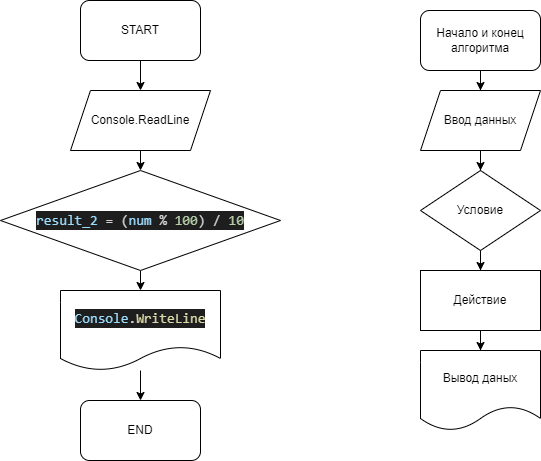

The diagram above was exported from draw.io. Its source (the exported page's mxGraphModel, read from the mxfile embedded in the PNG):
<mxGraphModel dx="1204" dy="524" grid="1" gridSize="10" guides="1" tooltips="1" connect="1" arrows="1" fold="1" page="1" pageScale="1" pageWidth="827" pageHeight="1169" background="none" math="0" shadow="0">
  <root>
    <mxCell id="0" />
    <mxCell id="1" parent="0" />
    <mxCell id="4" value="" style="edgeStyle=none;html=1;entryX=0.5;entryY=0;entryDx=0;entryDy=0;" parent="1" source="2" target="5" edge="1">
      <mxGeometry relative="1" as="geometry">
        <mxPoint x="400" y="160" as="targetPoint" />
      </mxGeometry>
    </mxCell>
    <mxCell id="2" value="START" style="rounded=1;whiteSpace=wrap;html=1;" parent="1" vertex="1">
      <mxGeometry x="340" y="20" width="120" height="60" as="geometry" />
    </mxCell>
    <mxCell id="16" value="" style="edgeStyle=none;html=1;" parent="1" source="5" target="15" edge="1">
      <mxGeometry relative="1" as="geometry" />
    </mxCell>
    <mxCell id="5" value="Console.ReadLine" style="shape=parallelogram;perimeter=parallelogramPerimeter;whiteSpace=wrap;html=1;fixedSize=1;" parent="1" vertex="1">
      <mxGeometry x="330" y="110" width="140" height="60" as="geometry" />
    </mxCell>
    <mxCell id="6" value="" style="edgeStyle=orthogonalEdgeStyle;rounded=0;orthogonalLoop=1;jettySize=auto;html=1;" parent="1" source="7" target="11" edge="1">
      <mxGeometry relative="1" as="geometry" />
    </mxCell>
    <mxCell id="7" value="Начало и конец алгоритма" style="rounded=1;whiteSpace=wrap;html=1;fillColor=default;" parent="1" vertex="1">
      <mxGeometry x="680" y="30" width="120" height="60" as="geometry" />
    </mxCell>
    <mxCell id="8" value="" style="edgeStyle=orthogonalEdgeStyle;rounded=0;orthogonalLoop=1;jettySize=auto;html=1;" parent="1" source="9" target="13" edge="1">
      <mxGeometry relative="1" as="geometry" />
    </mxCell>
    <mxCell id="9" value="Условие" style="rhombus;whiteSpace=wrap;html=1;rounded=0;fillColor=default;" parent="1" vertex="1">
      <mxGeometry x="680" y="190" width="120" height="80" as="geometry" />
    </mxCell>
    <mxCell id="10" value="" style="edgeStyle=orthogonalEdgeStyle;rounded=0;orthogonalLoop=1;jettySize=auto;html=1;" parent="1" source="11" target="9" edge="1">
      <mxGeometry relative="1" as="geometry" />
    </mxCell>
    <mxCell id="11" value="Ввод данных" style="shape=parallelogram;perimeter=parallelogramPerimeter;whiteSpace=wrap;html=1;fixedSize=1;rounded=0;fillColor=default;" parent="1" vertex="1">
      <mxGeometry x="680" y="110" width="120" height="60" as="geometry" />
    </mxCell>
    <mxCell id="12" value="" style="edgeStyle=orthogonalEdgeStyle;rounded=0;orthogonalLoop=1;jettySize=auto;html=1;" parent="1" source="13" target="14" edge="1">
      <mxGeometry relative="1" as="geometry" />
    </mxCell>
    <mxCell id="13" value="Действие" style="rounded=0;whiteSpace=wrap;html=1;fillColor=default;" parent="1" vertex="1">
      <mxGeometry x="680" y="290" width="120" height="60" as="geometry" />
    </mxCell>
    <mxCell id="14" value="Вывод даных" style="shape=document;whiteSpace=wrap;html=1;boundedLbl=1;rounded=0;fillColor=default;" parent="1" vertex="1">
      <mxGeometry x="680" y="370" width="120" height="80" as="geometry" />
    </mxCell>
    <mxCell id="19" value="" style="edgeStyle=none;html=1;" parent="1" source="15" target="18" edge="1">
      <mxGeometry relative="1" as="geometry" />
    </mxCell>
    <mxCell id="15" value="&lt;div style=&quot;color: rgb(212 , 212 , 212) ; background-color: rgb(30 , 30 , 30) ; font-family: &amp;#34;consolas&amp;#34; , &amp;#34;courier new&amp;#34; , monospace ; font-size: 14px ; line-height: 19px&quot;&gt;&lt;span style=&quot;color: #9cdcfe&quot;&gt;result_2&lt;/span&gt; = (&lt;span style=&quot;color: #9cdcfe&quot;&gt;num&lt;/span&gt; % &lt;span style=&quot;color: #b5cea8&quot;&gt;100&lt;/span&gt;) / &lt;span style=&quot;color: #b5cea8&quot;&gt;10&lt;/span&gt;&lt;/div&gt;" style="rhombus;whiteSpace=wrap;html=1;" parent="1" vertex="1">
      <mxGeometry x="260" y="190" width="280" height="100" as="geometry" />
    </mxCell>
    <mxCell id="21" value="" style="edgeStyle=none;html=1;" parent="1" source="18" target="20" edge="1">
      <mxGeometry relative="1" as="geometry" />
    </mxCell>
    <mxCell id="18" value="&lt;div style=&quot;color: rgb(212 , 212 , 212) ; background-color: rgb(30 , 30 , 30) ; font-family: &amp;#34;consolas&amp;#34; , &amp;#34;courier new&amp;#34; , monospace ; font-size: 14px ; line-height: 19px&quot;&gt;&lt;span style=&quot;color: #9cdcfe&quot;&gt;Console&lt;/span&gt;.&lt;span style=&quot;color: #dcdcaa&quot;&gt;WriteLine&lt;/span&gt;&lt;/div&gt;" style="shape=document;whiteSpace=wrap;html=1;boundedLbl=1;" parent="1" vertex="1">
      <mxGeometry x="320" y="310" width="160" height="80" as="geometry" />
    </mxCell>
    <mxCell id="20" value="END" style="whiteSpace=wrap;html=1;rounded=1;" parent="1" vertex="1">
      <mxGeometry x="340" y="420" width="120" height="60" as="geometry" />
    </mxCell>
  </root>
</mxGraphModel>